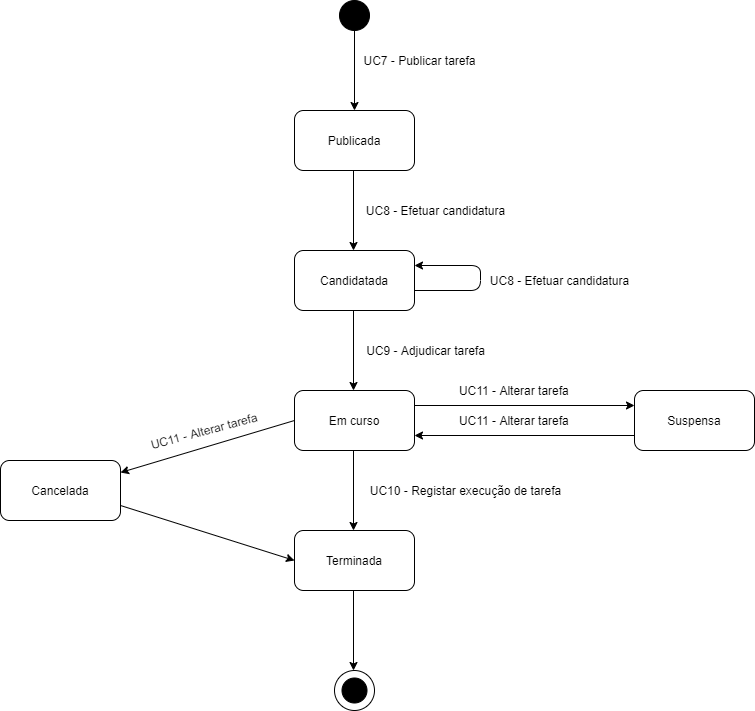

The diagram above was exported from draw.io. Its source (the exported page's mxGraphModel, read from the mxfile embedded in the PNG):
<mxGraphModel dx="1021" dy="534" grid="1" gridSize="10" guides="1" tooltips="1" connect="1" arrows="1" fold="1" page="1" pageScale="1" pageWidth="827" pageHeight="1169" math="0" shadow="0">
  <root>
    <mxCell id="0" />
    <mxCell id="1" parent="0" />
    <mxCell id="2axbw9HgO2Za7OmnkzhA-1" value="Publicada" style="rounded=1;whiteSpace=wrap;html=1;" vertex="1" parent="1">
      <mxGeometry x="354" y="120" width="120" height="60" as="geometry" />
    </mxCell>
    <mxCell id="2axbw9HgO2Za7OmnkzhA-3" value="" style="ellipse;whiteSpace=wrap;html=1;aspect=fixed;fillColor=#000000;" vertex="1" parent="1">
      <mxGeometry x="399" y="10" width="30" height="30" as="geometry" />
    </mxCell>
    <mxCell id="2axbw9HgO2Za7OmnkzhA-4" value="" style="endArrow=classic;html=1;exitX=0.5;exitY=1;exitDx=0;exitDy=0;entryX=0.5;entryY=0;entryDx=0;entryDy=0;" edge="1" parent="1" source="2axbw9HgO2Za7OmnkzhA-3" target="2axbw9HgO2Za7OmnkzhA-1">
      <mxGeometry width="50" height="50" relative="1" as="geometry">
        <mxPoint x="300" y="90" as="sourcePoint" />
        <mxPoint x="350" y="40" as="targetPoint" />
      </mxGeometry>
    </mxCell>
    <mxCell id="2axbw9HgO2Za7OmnkzhA-5" value="UC7 - Publicar tarefa" style="text;html=1;align=center;verticalAlign=middle;resizable=0;points=[];autosize=1;" vertex="1" parent="1">
      <mxGeometry x="414" y="60" width="130" height="20" as="geometry" />
    </mxCell>
    <mxCell id="2axbw9HgO2Za7OmnkzhA-6" value="Candidatada" style="rounded=1;whiteSpace=wrap;html=1;" vertex="1" parent="1">
      <mxGeometry x="354" y="260" width="120" height="60" as="geometry" />
    </mxCell>
    <mxCell id="2axbw9HgO2Za7OmnkzhA-7" value="" style="endArrow=classic;html=1;exitX=0.5;exitY=1;exitDx=0;exitDy=0;entryX=0.5;entryY=0;entryDx=0;entryDy=0;" edge="1" parent="1">
      <mxGeometry width="50" height="50" relative="1" as="geometry">
        <mxPoint x="413" y="180" as="sourcePoint" />
        <mxPoint x="413" y="260" as="targetPoint" />
      </mxGeometry>
    </mxCell>
    <mxCell id="2axbw9HgO2Za7OmnkzhA-8" value="UC8 - Efetuar candidatura" style="text;html=1;align=center;verticalAlign=middle;resizable=0;points=[];autosize=1;" vertex="1" parent="1">
      <mxGeometry x="420" y="210" width="150" height="20" as="geometry" />
    </mxCell>
    <mxCell id="2axbw9HgO2Za7OmnkzhA-9" value="Em curso" style="rounded=1;whiteSpace=wrap;html=1;" vertex="1" parent="1">
      <mxGeometry x="354" y="400" width="120" height="60" as="geometry" />
    </mxCell>
    <mxCell id="2axbw9HgO2Za7OmnkzhA-10" value="" style="endArrow=classic;html=1;exitX=0.5;exitY=1;exitDx=0;exitDy=0;entryX=0.5;entryY=0;entryDx=0;entryDy=0;" edge="1" parent="1">
      <mxGeometry width="50" height="50" relative="1" as="geometry">
        <mxPoint x="413" y="320" as="sourcePoint" />
        <mxPoint x="413" y="400" as="targetPoint" />
      </mxGeometry>
    </mxCell>
    <mxCell id="2axbw9HgO2Za7OmnkzhA-11" value="UC9 - Adjudicar tarefa" style="text;html=1;align=center;verticalAlign=middle;resizable=0;points=[];autosize=1;" vertex="1" parent="1">
      <mxGeometry x="420" y="350" width="130" height="20" as="geometry" />
    </mxCell>
    <mxCell id="2axbw9HgO2Za7OmnkzhA-12" value="" style="endArrow=classic;html=1;exitX=0.5;exitY=1;exitDx=0;exitDy=0;entryX=1;entryY=0.25;entryDx=0;entryDy=0;" edge="1" parent="1" target="2axbw9HgO2Za7OmnkzhA-6">
      <mxGeometry width="50" height="50" relative="1" as="geometry">
        <mxPoint x="474" y="300" as="sourcePoint" />
        <mxPoint x="600" y="300" as="targetPoint" />
        <Array as="points">
          <mxPoint x="540" y="300" />
          <mxPoint x="540" y="275" />
        </Array>
      </mxGeometry>
    </mxCell>
    <mxCell id="2axbw9HgO2Za7OmnkzhA-13" value="UC8 - Efetuar candidatura" style="text;html=1;align=center;verticalAlign=middle;resizable=0;points=[];autosize=1;" vertex="1" parent="1">
      <mxGeometry x="544" y="280" width="150" height="20" as="geometry" />
    </mxCell>
    <mxCell id="2axbw9HgO2Za7OmnkzhA-14" value="Suspensa" style="rounded=1;whiteSpace=wrap;html=1;" vertex="1" parent="1">
      <mxGeometry x="694" y="400" width="120" height="60" as="geometry" />
    </mxCell>
    <mxCell id="2axbw9HgO2Za7OmnkzhA-15" value="" style="endArrow=classic;html=1;exitX=1;exitY=0.25;exitDx=0;exitDy=0;entryX=0;entryY=0.25;entryDx=0;entryDy=0;" edge="1" parent="1" source="2axbw9HgO2Za7OmnkzhA-9" target="2axbw9HgO2Za7OmnkzhA-14">
      <mxGeometry width="50" height="50" relative="1" as="geometry">
        <mxPoint x="474" y="420" as="sourcePoint" />
        <mxPoint x="474" y="500" as="targetPoint" />
      </mxGeometry>
    </mxCell>
    <mxCell id="2axbw9HgO2Za7OmnkzhA-16" value="" style="endArrow=classic;html=1;exitX=0;exitY=0.75;exitDx=0;exitDy=0;entryX=1;entryY=0.75;entryDx=0;entryDy=0;" edge="1" parent="1" source="2axbw9HgO2Za7OmnkzhA-14" target="2axbw9HgO2Za7OmnkzhA-9">
      <mxGeometry width="50" height="50" relative="1" as="geometry">
        <mxPoint x="484" y="425" as="sourcePoint" />
        <mxPoint x="704" y="425" as="targetPoint" />
      </mxGeometry>
    </mxCell>
    <mxCell id="2axbw9HgO2Za7OmnkzhA-17" value="UC11 - Alterar tarefa&amp;nbsp;" style="text;html=1;align=center;verticalAlign=middle;resizable=0;points=[];autosize=1;" vertex="1" parent="1">
      <mxGeometry x="510" y="390" width="130" height="20" as="geometry" />
    </mxCell>
    <mxCell id="2axbw9HgO2Za7OmnkzhA-18" value="UC11 - Alterar tarefa&amp;nbsp;" style="text;html=1;align=center;verticalAlign=middle;resizable=0;points=[];autosize=1;" vertex="1" parent="1">
      <mxGeometry x="510" y="420" width="130" height="20" as="geometry" />
    </mxCell>
    <mxCell id="2axbw9HgO2Za7OmnkzhA-19" value="Terminada" style="rounded=1;whiteSpace=wrap;html=1;" vertex="1" parent="1">
      <mxGeometry x="354" y="540" width="120" height="60" as="geometry" />
    </mxCell>
    <mxCell id="2axbw9HgO2Za7OmnkzhA-20" value="" style="endArrow=classic;html=1;exitX=0.5;exitY=1;exitDx=0;exitDy=0;entryX=0.5;entryY=0;entryDx=0;entryDy=0;" edge="1" parent="1">
      <mxGeometry width="50" height="50" relative="1" as="geometry">
        <mxPoint x="413" y="460" as="sourcePoint" />
        <mxPoint x="413" y="540" as="targetPoint" />
      </mxGeometry>
    </mxCell>
    <mxCell id="2axbw9HgO2Za7OmnkzhA-21" value="UC10 - Registar execução de tarefa" style="text;html=1;align=center;verticalAlign=middle;resizable=0;points=[];autosize=1;" vertex="1" parent="1">
      <mxGeometry x="420" y="490" width="210" height="20" as="geometry" />
    </mxCell>
    <mxCell id="2axbw9HgO2Za7OmnkzhA-22" value="" style="ellipse;whiteSpace=wrap;html=1;aspect=fixed;fillColor=#000000;" vertex="1" parent="1">
      <mxGeometry x="401.5" y="687.5" width="25" height="25" as="geometry" />
    </mxCell>
    <mxCell id="2axbw9HgO2Za7OmnkzhA-23" value="" style="ellipse;whiteSpace=wrap;html=1;aspect=fixed;fillColor=none;" vertex="1" parent="1">
      <mxGeometry x="394" y="680" width="40" height="40" as="geometry" />
    </mxCell>
    <mxCell id="2axbw9HgO2Za7OmnkzhA-24" value="" style="endArrow=classic;html=1;exitX=0.5;exitY=1;exitDx=0;exitDy=0;entryX=0.5;entryY=0;entryDx=0;entryDy=0;" edge="1" parent="1">
      <mxGeometry width="50" height="50" relative="1" as="geometry">
        <mxPoint x="413" y="600" as="sourcePoint" />
        <mxPoint x="413" y="680" as="targetPoint" />
      </mxGeometry>
    </mxCell>
    <mxCell id="2axbw9HgO2Za7OmnkzhA-26" value="Cancelada" style="rounded=1;whiteSpace=wrap;html=1;" vertex="1" parent="1">
      <mxGeometry x="60" y="470" width="120" height="60" as="geometry" />
    </mxCell>
    <mxCell id="2axbw9HgO2Za7OmnkzhA-27" value="" style="endArrow=classic;html=1;exitX=0;exitY=0.5;exitDx=0;exitDy=0;" edge="1" parent="1" source="2axbw9HgO2Za7OmnkzhA-9" target="2axbw9HgO2Za7OmnkzhA-26">
      <mxGeometry width="50" height="50" relative="1" as="geometry">
        <mxPoint x="401.5" y="499.40999999999997" as="sourcePoint" />
        <mxPoint x="181.5" y="499.40999999999997" as="targetPoint" />
      </mxGeometry>
    </mxCell>
    <mxCell id="2axbw9HgO2Za7OmnkzhA-28" value="UC11 - Alterar tarefa&amp;nbsp;" style="text;html=1;align=center;verticalAlign=middle;resizable=0;points=[];autosize=1;rotation=-15;" vertex="1" parent="1">
      <mxGeometry x="200" y="430" width="130" height="20" as="geometry" />
    </mxCell>
    <mxCell id="2axbw9HgO2Za7OmnkzhA-29" value="" style="endArrow=classic;html=1;exitX=1;exitY=0.75;exitDx=0;exitDy=0;entryX=0;entryY=0.5;entryDx=0;entryDy=0;" edge="1" parent="1" source="2axbw9HgO2Za7OmnkzhA-26" target="2axbw9HgO2Za7OmnkzhA-19">
      <mxGeometry width="50" height="50" relative="1" as="geometry">
        <mxPoint x="364" y="440" as="sourcePoint" />
        <mxPoint x="190" y="492.051282051282" as="targetPoint" />
      </mxGeometry>
    </mxCell>
  </root>
</mxGraphModel>